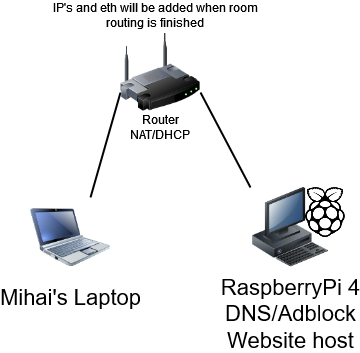

The diagram above was exported from draw.io. Its source (the exported page's mxGraphModel, read from the mxfile embedded in the PNG):
<mxGraphModel dx="1209" dy="767" grid="1" gridSize="10" guides="1" tooltips="1" connect="1" arrows="1" fold="1" page="1" pageScale="1" pageWidth="1100" pageHeight="850" background="none" math="0" shadow="0">
  <root>
    <mxCell id="0" />
    <mxCell id="1" parent="0" />
    <mxCell id="69ecfefc5c41e42c-18" style="edgeStyle=none;rounded=0;html=1;labelBackgroundColor=none;endArrow=none;strokeWidth=2;fontFamily=Verdana;fontSize=22;entryX=0.75;entryY=0;entryDx=0;entryDy=0;exitX=0;exitY=0.75;exitDx=0;exitDy=0;" parent="1" source="69ecfefc5c41e42c-1" target="69ecfefc5c41e42c-10" edge="1">
      <mxGeometry relative="1" as="geometry">
        <mxPoint x="510" y="370" as="targetPoint" />
      </mxGeometry>
    </mxCell>
    <mxCell id="69ecfefc5c41e42c-1" value="" style="image;html=1;labelBackgroundColor=#ffffff;image=img/lib/clip_art/networking/Wireless_Router_128x128.png;rounded=1;shadow=0;comic=0;strokeWidth=2;fontSize=22" parent="1" vertex="1">
      <mxGeometry x="470" y="465" width="80" height="80" as="geometry" />
    </mxCell>
    <mxCell id="69ecfefc5c41e42c-7" value="&lt;div&gt;RaspberryPi 4&lt;/div&gt;&lt;div&gt;DNS/Adblock&lt;/div&gt;&lt;div&gt;Website host&lt;br&gt;&lt;/div&gt;" style="image;html=1;labelBackgroundColor=#ffffff;image=img/lib/clip_art/computers/Workstation_128x128.png;rounded=1;shadow=0;comic=0;strokeWidth=2;fontSize=22" parent="1" vertex="1">
      <mxGeometry x="600" y="620" width="80" height="80" as="geometry" />
    </mxCell>
    <mxCell id="69ecfefc5c41e42c-10" value="Mihai's Laptop" style="image;html=1;labelBackgroundColor=#ffffff;image=img/lib/clip_art/computers/Netbook_128x128.png;rounded=1;shadow=0;comic=0;strokeWidth=2;fontSize=22" parent="1" vertex="1">
      <mxGeometry x="380" y="630" width="80" height="80" as="geometry" />
    </mxCell>
    <mxCell id="whiCtQ7ZbVGdK5YzWhcE-1" value="" style="shape=image;html=1;verticalAlign=top;verticalLabelPosition=bottom;labelBackgroundColor=#ffffff;imageAspect=0;aspect=fixed;image=https://cdn0.iconfinder.com/data/icons/font-awesome-brands-vol-2/512/raspberry-pi-128.png" vertex="1" parent="1">
      <mxGeometry x="650" y="620" width="50" height="50" as="geometry" />
    </mxCell>
    <mxCell id="whiCtQ7ZbVGdK5YzWhcE-2" value="&lt;div&gt;Router&lt;/div&gt;&lt;div&gt;NAT/DHCP&lt;br&gt;&lt;/div&gt;" style="text;html=1;strokeColor=none;fillColor=none;align=center;verticalAlign=middle;whiteSpace=wrap;rounded=0;" vertex="1" parent="1">
      <mxGeometry x="480" y="545" width="60" height="30" as="geometry" />
    </mxCell>
    <mxCell id="whiCtQ7ZbVGdK5YzWhcE-4" style="edgeStyle=none;rounded=0;html=1;labelBackgroundColor=none;endArrow=none;strokeWidth=2;fontFamily=Verdana;fontSize=22;entryX=0;entryY=0;entryDx=0;entryDy=0;exitX=1;exitY=0.75;exitDx=0;exitDy=0;" edge="1" parent="1" source="69ecfefc5c41e42c-1" target="69ecfefc5c41e42c-7">
      <mxGeometry relative="1" as="geometry">
        <mxPoint x="497.5999999999999" y="555" as="sourcePoint" />
        <mxPoint x="450" y="640" as="targetPoint" />
      </mxGeometry>
    </mxCell>
    <mxCell id="whiCtQ7ZbVGdK5YzWhcE-5" value="IP's and eth will be added when room routing is finished" style="text;html=1;strokeColor=none;fillColor=none;align=center;verticalAlign=middle;whiteSpace=wrap;rounded=0;" vertex="1" parent="1">
      <mxGeometry x="400" y="440" width="210" height="15" as="geometry" />
    </mxCell>
  </root>
</mxGraphModel>